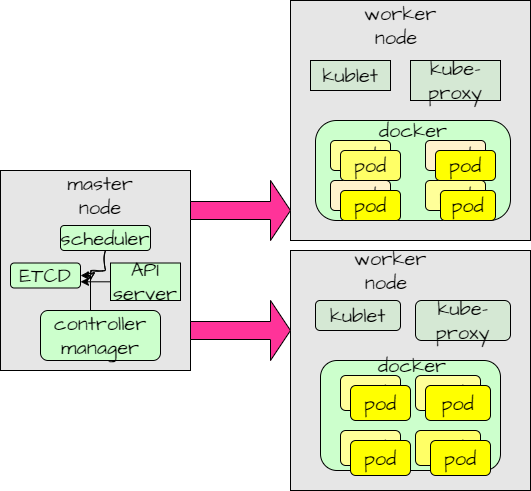

The diagram above was exported from draw.io. Its source (the exported page's mxGraphModel, read from the mxfile embedded in the PNG):
<mxGraphModel dx="1059" dy="573" grid="1" gridSize="10" guides="1" tooltips="1" connect="1" arrows="1" fold="1" page="1" pageScale="1" pageWidth="1100" pageHeight="850" math="0" shadow="0">
  <root>
    <mxCell id="0" />
    <mxCell id="1" parent="0" />
    <mxCell id="HzB1pY1gSks9gXgCRmlK-1" value="" style="rounded=0;whiteSpace=wrap;html=1;hachureGap=4;fontFamily=Architects Daughter;fontSource=https%3A%2F%2Ffonts.googleapis.com%2Fcss%3Ffamily%3DArchitects%2BDaughter;fontSize=20;labelBackgroundColor=none;fillColor=#E6E6E6;" vertex="1" parent="1">
      <mxGeometry x="60" y="180" width="190" height="200" as="geometry" />
    </mxCell>
    <mxCell id="HzB1pY1gSks9gXgCRmlK-2" value="" style="whiteSpace=wrap;html=1;aspect=fixed;hachureGap=4;fontFamily=Architects Daughter;fontSource=https%3A%2F%2Ffonts.googleapis.com%2Fcss%3Ffamily%3DArchitects%2BDaughter;fontSize=20;labelBackgroundColor=none;fillColor=#E6E6E6;" vertex="1" parent="1">
      <mxGeometry x="350" y="10" width="240" height="240" as="geometry" />
    </mxCell>
    <mxCell id="HzB1pY1gSks9gXgCRmlK-60" style="edgeStyle=orthogonalEdgeStyle;rounded=0;sketch=1;hachureGap=4;jiggle=2;curveFitting=1;orthogonalLoop=1;jettySize=auto;html=1;fontFamily=Architects Daughter;fontSource=https%3A%2F%2Ffonts.googleapis.com%2Fcss%3Ffamily%3DArchitects%2BDaughter;fontSize=16;" edge="1" parent="1" source="HzB1pY1gSks9gXgCRmlK-9">
      <mxGeometry relative="1" as="geometry">
        <mxPoint x="150" y="290" as="targetPoint" />
      </mxGeometry>
    </mxCell>
    <mxCell id="HzB1pY1gSks9gXgCRmlK-9" value="scheduler" style="rounded=1;whiteSpace=wrap;html=1;hachureGap=4;fontFamily=Architects Daughter;fontSource=https%3A%2F%2Ffonts.googleapis.com%2Fcss%3Ffamily%3DArchitects%2BDaughter;fontSize=20;labelBackgroundColor=none;fillColor=#CCFFCC;" vertex="1" parent="1">
      <mxGeometry x="120" y="235" width="90" height="25" as="geometry" />
    </mxCell>
    <mxCell id="HzB1pY1gSks9gXgCRmlK-3" value="" style="whiteSpace=wrap;html=1;aspect=fixed;hachureGap=4;fontFamily=Architects Daughter;fontSource=https%3A%2F%2Ffonts.googleapis.com%2Fcss%3Ffamily%3DArchitects%2BDaughter;fontSize=20;labelBackgroundColor=none;fillColor=#E6E6E6;" vertex="1" parent="1">
      <mxGeometry x="350" y="260" width="240" height="240" as="geometry" />
    </mxCell>
    <mxCell id="HzB1pY1gSks9gXgCRmlK-43" value="" style="edgeStyle=orthogonalEdgeStyle;rounded=0;hachureGap=4;orthogonalLoop=1;jettySize=auto;html=1;fontFamily=Architects Daughter;fontSource=https%3A%2F%2Ffonts.googleapis.com%2Fcss%3Ffamily%3DArchitects%2BDaughter;fontSize=16;labelBackgroundColor=none;fontColor=default;" edge="1" parent="1" source="HzB1pY1gSks9gXgCRmlK-10" target="HzB1pY1gSks9gXgCRmlK-12">
      <mxGeometry relative="1" as="geometry" />
    </mxCell>
    <mxCell id="HzB1pY1gSks9gXgCRmlK-10" value="API server" style="rounded=0;whiteSpace=wrap;html=1;hachureGap=4;fontFamily=Architects Daughter;fontSource=https%3A%2F%2Ffonts.googleapis.com%2Fcss%3Ffamily%3DArchitects%2BDaughter;fontSize=20;labelBackgroundColor=none;fillColor=#CCFFCC;" vertex="1" parent="1">
      <mxGeometry x="170" y="272.5" width="70" height="37.5" as="geometry" />
    </mxCell>
    <mxCell id="HzB1pY1gSks9gXgCRmlK-47" style="edgeStyle=orthogonalEdgeStyle;rounded=0;hachureGap=4;orthogonalLoop=1;jettySize=auto;html=1;fontFamily=Architects Daughter;fontSource=https%3A%2F%2Ffonts.googleapis.com%2Fcss%3Ffamily%3DArchitects%2BDaughter;fontSize=16;labelBackgroundColor=none;fontColor=default;entryX=1;entryY=0.75;entryDx=0;entryDy=0;" edge="1" parent="1" source="HzB1pY1gSks9gXgCRmlK-11" target="HzB1pY1gSks9gXgCRmlK-12">
      <mxGeometry relative="1" as="geometry">
        <mxPoint x="150" y="300" as="targetPoint" />
        <Array as="points">
          <mxPoint x="150" y="291" />
        </Array>
      </mxGeometry>
    </mxCell>
    <mxCell id="HzB1pY1gSks9gXgCRmlK-11" value="controller manager" style="rounded=1;whiteSpace=wrap;html=1;hachureGap=4;fontFamily=Architects Daughter;fontSource=https%3A%2F%2Ffonts.googleapis.com%2Fcss%3Ffamily%3DArchitects%2BDaughter;fontSize=20;labelBackgroundColor=none;fillColor=#CCFFCC;" vertex="1" parent="1">
      <mxGeometry x="100" y="320" width="120" height="50" as="geometry" />
    </mxCell>
    <mxCell id="HzB1pY1gSks9gXgCRmlK-12" value="ETCD" style="rounded=1;whiteSpace=wrap;html=1;hachureGap=4;fontFamily=Architects Daughter;fontSource=https%3A%2F%2Ffonts.googleapis.com%2Fcss%3Ffamily%3DArchitects%2BDaughter;fontSize=20;labelBackgroundColor=none;fillColor=#CCFFCC;" vertex="1" parent="1">
      <mxGeometry x="70" y="272.5" width="70" height="25" as="geometry" />
    </mxCell>
    <mxCell id="HzB1pY1gSks9gXgCRmlK-13" value="master node" style="text;html=1;strokeColor=none;fillColor=none;align=center;verticalAlign=middle;whiteSpace=wrap;rounded=0;fontSize=20;fontFamily=Architects Daughter;labelBackgroundColor=none;" vertex="1" parent="1">
      <mxGeometry x="130" y="190" width="60" height="30" as="geometry" />
    </mxCell>
    <mxCell id="HzB1pY1gSks9gXgCRmlK-14" value="worker node&amp;nbsp;" style="text;html=1;strokeColor=none;fillColor=none;align=center;verticalAlign=middle;whiteSpace=wrap;rounded=0;fontSize=20;fontFamily=Architects Daughter;labelBackgroundColor=none;" vertex="1" parent="1">
      <mxGeometry x="430" y="20" width="60" height="30" as="geometry" />
    </mxCell>
    <mxCell id="HzB1pY1gSks9gXgCRmlK-15" value="worker node&amp;nbsp;" style="text;html=1;strokeColor=none;fillColor=none;align=center;verticalAlign=middle;whiteSpace=wrap;rounded=0;fontSize=20;fontFamily=Architects Daughter;labelBackgroundColor=none;" vertex="1" parent="1">
      <mxGeometry x="420" y="265" width="60" height="30" as="geometry" />
    </mxCell>
    <mxCell id="HzB1pY1gSks9gXgCRmlK-16" value="kublet" style="rounded=0;whiteSpace=wrap;html=1;hachureGap=4;fontFamily=Architects Daughter;fontSource=https%3A%2F%2Ffonts.googleapis.com%2Fcss%3Ffamily%3DArchitects%2BDaughter;fontSize=20;labelBackgroundColor=none;fillColor=#D5E8D4;" vertex="1" parent="1">
      <mxGeometry x="370" y="70" width="80" height="30" as="geometry" />
    </mxCell>
    <mxCell id="HzB1pY1gSks9gXgCRmlK-17" value="kube-proxy" style="rounded=0;whiteSpace=wrap;html=1;hachureGap=4;fontFamily=Architects Daughter;fontSource=https%3A%2F%2Ffonts.googleapis.com%2Fcss%3Ffamily%3DArchitects%2BDaughter;fontSize=20;labelBackgroundColor=none;fillColor=#D5E8D4;" vertex="1" parent="1">
      <mxGeometry x="470" y="70" width="90" height="40" as="geometry" />
    </mxCell>
    <mxCell id="HzB1pY1gSks9gXgCRmlK-18" value="" style="rounded=1;whiteSpace=wrap;html=1;hachureGap=4;fontFamily=Architects Daughter;fontSource=https%3A%2F%2Ffonts.googleapis.com%2Fcss%3Ffamily%3DArchitects%2BDaughter;fontSize=20;labelBackgroundColor=none;fillColor=#CCFFCC;arcSize=21;" vertex="1" parent="1">
      <mxGeometry x="375" y="130" width="195" height="100" as="geometry" />
    </mxCell>
    <mxCell id="HzB1pY1gSks9gXgCRmlK-19" value="pod" style="rounded=1;whiteSpace=wrap;html=1;hachureGap=4;fontFamily=Architects Daughter;fontSource=https%3A%2F%2Ffonts.googleapis.com%2Fcss%3Ffamily%3DArchitects%2BDaughter;fontSize=20;labelBackgroundColor=none;fillColor=#FFFF99;" vertex="1" parent="1">
      <mxGeometry x="390" y="150" width="60" height="30" as="geometry" />
    </mxCell>
    <mxCell id="HzB1pY1gSks9gXgCRmlK-20" value="pod" style="rounded=1;whiteSpace=wrap;html=1;hachureGap=4;fontFamily=Architects Daughter;fontSource=https%3A%2F%2Ffonts.googleapis.com%2Fcss%3Ffamily%3DArchitects%2BDaughter;fontSize=20;labelBackgroundColor=none;fillColor=#FFF2CC;" vertex="1" parent="1">
      <mxGeometry x="485" y="150" width="60" height="30" as="geometry" />
    </mxCell>
    <mxCell id="HzB1pY1gSks9gXgCRmlK-22" value="pod" style="rounded=1;whiteSpace=wrap;html=1;hachureGap=4;fontFamily=Architects Daughter;fontSource=https%3A%2F%2Ffonts.googleapis.com%2Fcss%3Ffamily%3DArchitects%2BDaughter;fontSize=20;labelBackgroundColor=none;fillColor=#FFF2CC;" vertex="1" parent="1">
      <mxGeometry x="390" y="190" width="60" height="30" as="geometry" />
    </mxCell>
    <mxCell id="HzB1pY1gSks9gXgCRmlK-23" value="pod" style="rounded=1;whiteSpace=wrap;html=1;hachureGap=4;fontFamily=Architects Daughter;fontSource=https%3A%2F%2Ffonts.googleapis.com%2Fcss%3Ffamily%3DArchitects%2BDaughter;fontSize=20;labelBackgroundColor=none;fillColor=#FFFF99;" vertex="1" parent="1">
      <mxGeometry x="485" y="190" width="60" height="30" as="geometry" />
    </mxCell>
    <mxCell id="HzB1pY1gSks9gXgCRmlK-24" value="kublet" style="rounded=1;whiteSpace=wrap;html=1;hachureGap=4;fontFamily=Architects Daughter;fontSource=https%3A%2F%2Ffonts.googleapis.com%2Fcss%3Ffamily%3DArchitects%2BDaughter;fontSize=20;labelBackgroundColor=none;fillColor=#D5E8D4;" vertex="1" parent="1">
      <mxGeometry x="375" y="310" width="85" height="30" as="geometry" />
    </mxCell>
    <mxCell id="HzB1pY1gSks9gXgCRmlK-25" value="kube-proxy" style="rounded=1;whiteSpace=wrap;html=1;hachureGap=4;fontFamily=Architects Daughter;fontSource=https%3A%2F%2Ffonts.googleapis.com%2Fcss%3Ffamily%3DArchitects%2BDaughter;fontSize=20;labelBackgroundColor=none;fillColor=#D5E8D4;" vertex="1" parent="1">
      <mxGeometry x="475" y="310" width="95" height="40" as="geometry" />
    </mxCell>
    <mxCell id="HzB1pY1gSks9gXgCRmlK-26" value="" style="rounded=1;whiteSpace=wrap;html=1;hachureGap=4;fontFamily=Architects Daughter;fontSource=https%3A%2F%2Ffonts.googleapis.com%2Fcss%3Ffamily%3DArchitects%2BDaughter;fontSize=20;labelBackgroundColor=none;fillColor=#CCFFCC;" vertex="1" parent="1">
      <mxGeometry x="380" y="370" width="180" height="110" as="geometry" />
    </mxCell>
    <mxCell id="HzB1pY1gSks9gXgCRmlK-27" value="pod" style="rounded=1;whiteSpace=wrap;html=1;hachureGap=4;fontFamily=Architects Daughter;fontSource=https%3A%2F%2Ffonts.googleapis.com%2Fcss%3Ffamily%3DArchitects%2BDaughter;fontSize=20;labelBackgroundColor=none;fillColor=#FFFF99;" vertex="1" parent="1">
      <mxGeometry x="400" y="385" width="60" height="35" as="geometry" />
    </mxCell>
    <mxCell id="HzB1pY1gSks9gXgCRmlK-28" value="pod" style="rounded=1;whiteSpace=wrap;html=1;hachureGap=4;fontFamily=Architects Daughter;fontSource=https%3A%2F%2Ffonts.googleapis.com%2Fcss%3Ffamily%3DArchitects%2BDaughter;fontSize=20;labelBackgroundColor=none;fillColor=#FFFF99;" vertex="1" parent="1">
      <mxGeometry x="475" y="385" width="65" height="35" as="geometry" />
    </mxCell>
    <mxCell id="HzB1pY1gSks9gXgCRmlK-29" value="pod" style="rounded=1;whiteSpace=wrap;html=1;hachureGap=4;fontFamily=Architects Daughter;fontSource=https%3A%2F%2Ffonts.googleapis.com%2Fcss%3Ffamily%3DArchitects%2BDaughter;fontSize=20;labelBackgroundColor=none;fillColor=#FFFF99;" vertex="1" parent="1">
      <mxGeometry x="400" y="440" width="60" height="35" as="geometry" />
    </mxCell>
    <mxCell id="HzB1pY1gSks9gXgCRmlK-30" value="pod" style="rounded=1;whiteSpace=wrap;html=1;hachureGap=4;fontFamily=Architects Daughter;fontSource=https%3A%2F%2Ffonts.googleapis.com%2Fcss%3Ffamily%3DArchitects%2BDaughter;fontSize=20;labelBackgroundColor=none;fillColor=#FFFF66;" vertex="1" parent="1">
      <mxGeometry x="475" y="440" width="65" height="35" as="geometry" />
    </mxCell>
    <mxCell id="HzB1pY1gSks9gXgCRmlK-32" value="pod" style="rounded=1;whiteSpace=wrap;html=1;hachureGap=4;fontFamily=Architects Daughter;fontSource=https%3A%2F%2Ffonts.googleapis.com%2Fcss%3Ffamily%3DArchitects%2BDaughter;fontSize=20;labelBackgroundColor=none;fillColor=#FFFF00;" vertex="1" parent="1">
      <mxGeometry x="410" y="395" width="60" height="35" as="geometry" />
    </mxCell>
    <mxCell id="HzB1pY1gSks9gXgCRmlK-33" value="pod" style="rounded=1;whiteSpace=wrap;html=1;hachureGap=4;fontFamily=Architects Daughter;fontSource=https%3A%2F%2Ffonts.googleapis.com%2Fcss%3Ffamily%3DArchitects%2BDaughter;fontSize=20;labelBackgroundColor=none;fillColor=#FFFF00;" vertex="1" parent="1">
      <mxGeometry x="485" y="395" width="65" height="35" as="geometry" />
    </mxCell>
    <mxCell id="HzB1pY1gSks9gXgCRmlK-34" value="pod" style="rounded=1;whiteSpace=wrap;html=1;hachureGap=4;fontFamily=Architects Daughter;fontSource=https%3A%2F%2Ffonts.googleapis.com%2Fcss%3Ffamily%3DArchitects%2BDaughter;fontSize=20;labelBackgroundColor=none;fillColor=#FFFF00;" vertex="1" parent="1">
      <mxGeometry x="490" y="450" width="60" height="35" as="geometry" />
    </mxCell>
    <mxCell id="HzB1pY1gSks9gXgCRmlK-35" value="pod" style="rounded=1;whiteSpace=wrap;html=1;hachureGap=4;fontFamily=Architects Daughter;fontSource=https%3A%2F%2Ffonts.googleapis.com%2Fcss%3Ffamily%3DArchitects%2BDaughter;fontSize=20;labelBackgroundColor=none;fillColor=#FFFF00;" vertex="1" parent="1">
      <mxGeometry x="410" y="450" width="60" height="35" as="geometry" />
    </mxCell>
    <mxCell id="HzB1pY1gSks9gXgCRmlK-36" value="pod" style="rounded=1;whiteSpace=wrap;html=1;hachureGap=4;fontFamily=Architects Daughter;fontSource=https%3A%2F%2Ffonts.googleapis.com%2Fcss%3Ffamily%3DArchitects%2BDaughter;fontSize=20;labelBackgroundColor=none;fillColor=#FFFF00;" vertex="1" parent="1">
      <mxGeometry x="495" y="160" width="60" height="30" as="geometry" />
    </mxCell>
    <mxCell id="HzB1pY1gSks9gXgCRmlK-37" value="pod" style="rounded=1;whiteSpace=wrap;html=1;hachureGap=4;fontFamily=Architects Daughter;fontSource=https%3A%2F%2Ffonts.googleapis.com%2Fcss%3Ffamily%3DArchitects%2BDaughter;fontSize=20;labelBackgroundColor=none;fillColor=#FFFF00;" vertex="1" parent="1">
      <mxGeometry x="500" y="200" width="55" height="30" as="geometry" />
    </mxCell>
    <mxCell id="HzB1pY1gSks9gXgCRmlK-38" value="pod" style="rounded=1;whiteSpace=wrap;html=1;hachureGap=4;fontFamily=Architects Daughter;fontSource=https%3A%2F%2Ffonts.googleapis.com%2Fcss%3Ffamily%3DArchitects%2BDaughter;fontSize=20;labelBackgroundColor=none;fillColor=#FFFF66;" vertex="1" parent="1">
      <mxGeometry x="400" y="160" width="60" height="30" as="geometry" />
    </mxCell>
    <mxCell id="HzB1pY1gSks9gXgCRmlK-40" value="docker" style="text;html=1;strokeColor=none;fillColor=none;align=center;verticalAlign=middle;whiteSpace=wrap;rounded=0;fontSize=20;fontFamily=Architects Daughter;labelBackgroundColor=none;" vertex="1" parent="1">
      <mxGeometry x="442.5" y="360" width="57.5" height="30" as="geometry" />
    </mxCell>
    <mxCell id="HzB1pY1gSks9gXgCRmlK-41" value="docker" style="text;html=1;strokeColor=none;fillColor=none;align=center;verticalAlign=middle;whiteSpace=wrap;rounded=0;fontSize=20;fontFamily=Architects Daughter;labelBackgroundColor=none;" vertex="1" parent="1">
      <mxGeometry x="442.5" y="130" width="60" height="20" as="geometry" />
    </mxCell>
    <mxCell id="HzB1pY1gSks9gXgCRmlK-55" value="" style="shape=singleArrow;whiteSpace=wrap;html=1;hachureGap=4;fontFamily=Architects Daughter;fontSource=https%3A%2F%2Ffonts.googleapis.com%2Fcss%3Ffamily%3DArchitects%2BDaughter;fontSize=20;labelBackgroundColor=none;fillColor=#FF3399;" vertex="1" parent="1">
      <mxGeometry x="250" y="190" width="100" height="60" as="geometry" />
    </mxCell>
    <mxCell id="HzB1pY1gSks9gXgCRmlK-56" value="" style="shape=singleArrow;whiteSpace=wrap;html=1;hachureGap=4;fontFamily=Architects Daughter;fontSource=https%3A%2F%2Ffonts.googleapis.com%2Fcss%3Ffamily%3DArchitects%2BDaughter;fontSize=20;labelBackgroundColor=none;fillColor=#FF3399;" vertex="1" parent="1">
      <mxGeometry x="250" y="310" width="100" height="60" as="geometry" />
    </mxCell>
    <mxCell id="HzB1pY1gSks9gXgCRmlK-57" value="pod" style="rounded=1;whiteSpace=wrap;html=1;hachureGap=4;fontFamily=Architects Daughter;fontSource=https%3A%2F%2Ffonts.googleapis.com%2Fcss%3Ffamily%3DArchitects%2BDaughter;fontSize=20;labelBackgroundColor=none;fillColor=#FFFF00;" vertex="1" parent="1">
      <mxGeometry x="400" y="200" width="60" height="30" as="geometry" />
    </mxCell>
  </root>
</mxGraphModel>